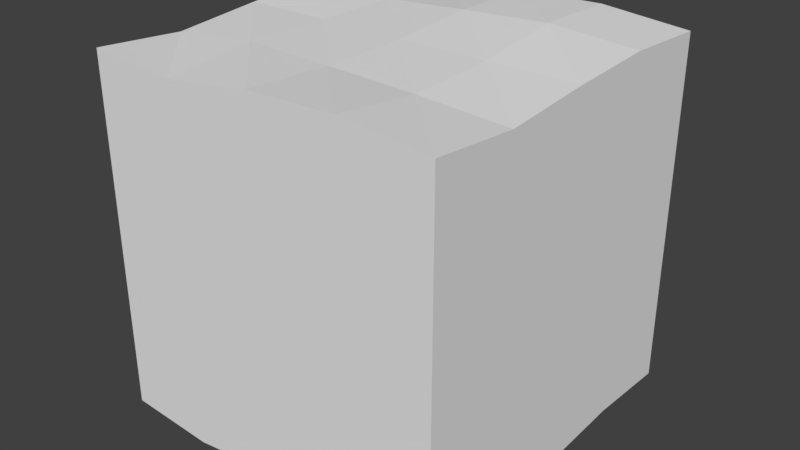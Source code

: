 # Source: FlatGround.blend  (saved by Blender 2.79.0; exported with 4.5.12 LTS)
import bpy
from mathutils import Matrix  # noqa: F401  (used for matrix-valued properties, if any)

bpy.ops.wm.read_factory_settings(use_empty=True)
scene = bpy.context.scene
scene.name = 'Scene'

# ---- collections
col_collection_1 = bpy.data.collections.new('Collection 1'); scene.collection.children.link(col_collection_1)

# ---- materials (node trees are filled in below, after node groups)
mat_mat1 = bpy.data.materials.new('Mat1')
mat_mat1.alpha_threshold = 0.0
mat_mat1.use_transparent_shadow = False
mat_mat1.roughness = 0.5
mat_mat2 = bpy.data.materials.new('Mat2')
mat_mat2.alpha_threshold = 0.0
mat_mat2.use_transparent_shadow = False
mat_mat2.roughness = 0.5

# ---- material node trees

# ---- world
world_world = bpy.data.worlds.new('World'); scene.world = world_world
world_world.color = (0.05088, 0.05088, 0.05088)
world_world.use_sun_shadow = False
world_world.sun_shadow_jitter_overblur = 0.0
world_world.cycles.sampling_method = 'MANUAL'

# ---- meshes
me_plane_001 = bpy.data.meshes.new('Plane.001')
me_plane_001.from_pydata([(-0.5, -0.5, 0.0), (0.5, -0.5, 0.0), (-0.5, 0.5, 0.0), (0.5, 0.5, 0.0), (-0.5, 0.25, 0.0131), (-0.5, 0.0, 0.0), (-0.5, -0.25, -0.02106), (-0.25, -0.5, -0.01847), (0.0, -0.5, 0.01464), (0.25, -0.5, 0.02218), (0.5, -0.25, -0.02106), (0.5, 0.0, 0.0), (0.5, 0.25, 0.0131), (0.25, 0.5, 0.02218), (0.0, 0.5, 0.01464), (-0.25, 0.5, -0.01847), (-0.25, -0.25, 0.0058), (-0.25, 0.0, 0.0), (-0.25, 0.25, 0.0), (0.0, -0.25, 0.0), (0.0, 0.0, 0.000137), (0.0, 0.25, 0.01582), (0.25, -0.25, -0.007738), (0.25, 0.0, 0.0), (0.25, 0.25, 0.02991), (-0.5, -0.5, -1.0), (0.5, -0.5, -1.0), (-0.5, 0.5, -1.0), (0.5, 0.5, -1.0), (-0.5, 0.25, -0.9869), (-0.5, 0.0, -1.0), (-0.5, -0.25, -1.021), (-0.25, -0.5, -1.018), (0.0, -0.5, -0.9854), (0.25, -0.5, -0.9778), (0.5, -0.25, -1.021), (0.5, 0.0, -1.0), (0.5, 0.25, -0.9869), (0.25, 0.5, -0.9778), (0.0, 0.5, -0.9854), (-0.25, 0.5, -1.018)], [], [(12, 13, 24), (18, 2, 4), (21, 15, 18), (24, 14, 21), (7, 6, 0), (16, 5, 6), (17, 4, 5), (8, 16, 7), (19, 17, 16), (20, 18, 17), (9, 19, 8), (22, 20, 19), (23, 21, 20), (1, 22, 9), (10, 23, 22), (11, 24, 23), (12, 3, 13), (18, 15, 2), (21, 14, 15), (24, 13, 14), (7, 16, 6), (16, 17, 5), (17, 18, 4), (8, 19, 16), (19, 20, 17), (20, 21, 18), (9, 22, 19), (22, 23, 20), (23, 24, 21), (1, 10, 22), (10, 11, 23), (11, 12, 24), (3, 12, 37, 28), (10, 1, 26, 35), (2, 15, 40, 27), (11, 10, 35, 36), (4, 2, 27, 29), (12, 11, 36, 37), (5, 4, 29, 30), (13, 3, 28, 38), (6, 5, 30, 31), (14, 13, 38, 39), (7, 0, 25, 32), (0, 6, 31, 25), (15, 14, 39, 40), (8, 7, 32, 33), (1, 9, 34, 26), (9, 8, 33, 34)])
me_plane_001.polygons.foreach_set('material_index', [0, 0, 0, 0, 0, 0, 0, 0, 0, 0, 0, 0, 0, 0, 0, 0, 0, 0, 0, 0, 0, 0, 0, 0, 0, 0, 0, 0, 0, 0, 0, 0, 1, 1, 1, 1, 1, 1, 1, 1, 1, 1, 1, 1, 1, 1, 1, 1])
me_plane_001.materials.append(mat_mat1)
me_plane_001.materials.append(mat_mat2)
me_plane_001.use_remesh_preserve_volume = False
me_plane_001.use_remesh_preserve_attributes = False
me_plane_001.use_mirror_vertex_groups = False
me_plane_001.update()

# ---- objects
ob_flatground = bpy.data.objects.new('FlatGround', me_plane_001)

# ---- transforms, parenting, visibility, modifiers, constraints
ob_flatground.location = (0.0, 0.0, 0.0)
ob_flatground.lineart.crease_threshold = 0.0

# ---- collection membership
col_collection_1.objects.link(ob_flatground)

# ---- scene / render settings (as saved in the file)
scene.frame_start = 1; scene.frame_end = 250; scene.frame_set(1)
scene.render.engine = 'BLENDER_EEVEE_NEXT'
scene.render.resolution_percentage = 50
scene.render.dither_intensity = 0.0
scene.cycles.use_denoising = False
scene.cycles.samples = 128
scene.cycles.sampling_pattern = 'TABULATED_SOBOL'
scene.cycles.use_adaptive_sampling = False
scene.cycles.use_light_tree = False
scene.cycles.blur_glossy = 0.0
scene.cycles.sample_clamp_indirect = 0.0
scene.view_settings.view_transform = 'Standard'
bpy.context.view_layer.update()

# ---- added for rendering (the .blend has no active camera and no usable light): camera, sun
cam_auto = bpy.data.cameras.new('AutoCamera')
cam_auto.lens = 50.0
cam_auto.sensor_width = 36.0
cam_auto.clip_end = 1000.0
ob_auto_camera = bpy.data.objects.new('AutoCamera', cam_auto)
scene.collection.objects.link(ob_auto_camera)
ob_auto_camera.location = (1.63022, -1.95626, 0.808603)
ob_auto_camera.rotation_euler = (1.09748, -7.21219e-08, 0.694738)
scene.camera = ob_auto_camera
light_auto_sun = bpy.data.lights.new('AutoSun', 'SUN')
light_auto_sun.energy = 3.0
light_auto_sun.angle = 0.0523599
ob_auto_sun = bpy.data.objects.new('AutoSun', light_auto_sun)
scene.collection.objects.link(ob_auto_sun)
ob_auto_sun.rotation_euler = (0.872665, 0.174533, 0.523599)
bpy.context.view_layer.update()
